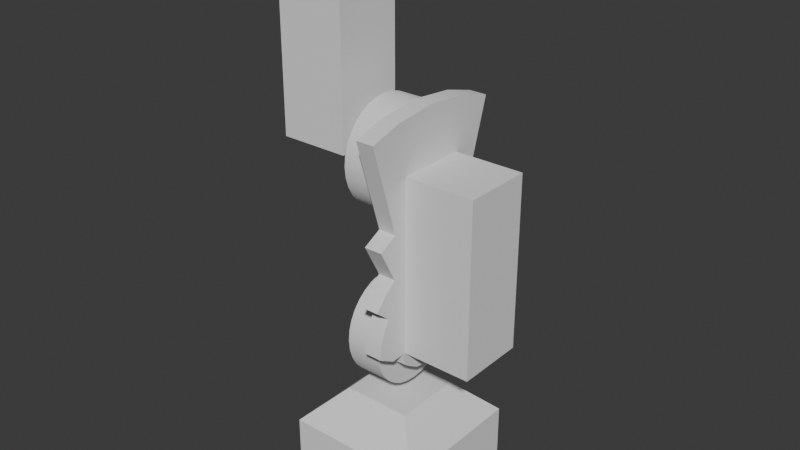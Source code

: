 # Source: robot_sketch.blend  (saved by Blender 4.0.36; exported with 4.5.12 LTS)
import bpy
from mathutils import Matrix  # noqa: F401  (used for matrix-valued properties, if any)

bpy.ops.wm.read_factory_settings(use_empty=True)
scene = bpy.context.scene
scene.name = 'Scene'

# ---- collections
col_collection = bpy.data.collections.new('Collection'); scene.collection.children.link(col_collection)

# ---- node groups
ng_auto_smooth = bpy.data.node_groups.new('Auto Smooth', 'GeometryNodeTree')
_s = ng_auto_smooth.interface.new_socket(name='Geometry', in_out='OUTPUT', socket_type='NodeSocketGeometry')
_s = ng_auto_smooth.interface.new_socket(name='Geometry', in_out='INPUT', socket_type='NodeSocketGeometry')
_s = ng_auto_smooth.interface.new_socket(name='Angle', in_out='INPUT', socket_type='NodeSocketFloat')
_s.subtype = 'ANGLE'
_s.min_value = 0.0
_s.max_value = 3.142
ng_auto_smooth.is_modifier = True
_N = ng_auto_smooth.nodes; _L = ng_auto_smooth.links
n0 = _N.new('NodeGroupOutput'); n0.name = 'Group Output'; n0.location = (480, -100)
n1 = _N.new('NodeGroupInput'); n1.name = 'Group Input'; n1.location = (-420, -300)
n2 = _N.new('NodeGroupInput'); n2.name = 'Group Input.001'; n2.location = (-60, -100)
n3 = _N.new('GeometryNodeSetShadeSmooth'); n3.name = 'Set Shade Smooth'; n3.location = (120, -100)
n3.domain = 'EDGE'
n4 = _N.new('GeometryNodeSetShadeSmooth'); n4.name = 'Set Shade Smooth.001'; n4.location = (300, -100)
n5 = _N.new('GeometryNodeInputMeshEdgeAngle'); n5.name = 'Edge Angle'; n5.location = (-420, -220)
n6 = _N.new('GeometryNodeInputEdgeSmooth'); n6.name = 'Is Edge Smooth'; n6.location = (-60, -160)
n7 = _N.new('GeometryNodeInputShadeSmooth'); n7.name = 'Is Face Smooth'; n7.location = (-240, -340)
n8 = _N.new('FunctionNodeBooleanMath'); n8.name = 'Boolean Math'; n8.location = (-60, -220)
n9 = _N.new('FunctionNodeCompare'); n9.name = 'Compare'; n9.location = (-240, -180)
n9.operation = 'LESS_EQUAL'
_L.new(n5.outputs[0], n9.inputs[0])
_L.new(n4.outputs[0], n0.inputs[0])
_L.new(n1.outputs[1], n9.inputs[1])
_L.new(n9.outputs[0], n8.inputs[0])
_L.new(n7.outputs[0], n8.inputs[1])
_L.new(n2.outputs[0], n3.inputs[0])
_L.new(n6.outputs[0], n3.inputs[1])
_L.new(n3.outputs[0], n4.inputs[0])
_L.new(n8.outputs[0], n3.inputs[2])
n0.is_active_output = True

# ---- world
world_world = bpy.data.worlds.new('World'); scene.world = world_world
world_world.use_nodes = True; world_world.node_tree.nodes.clear()
_N = world_world.node_tree.nodes; _L = world_world.node_tree.links
n0 = _N.new('ShaderNodeOutputWorld'); n0.name = 'World Output'; n0.location = (300, 300)
n1 = _N.new('ShaderNodeBackground'); n1.name = 'Background'; n1.location = (10, 300)
n1.inputs[0].default_value = (0.05088, 0.05088, 0.05088, 1.0)
_L.new(n1.outputs[0], n0.inputs[0])
n0.is_active_output = True
world_world.color = (0.05088, 0.05088, 0.05088)
world_world.use_sun_shadow = False
world_world.sun_shadow_jitter_overblur = 0.0

# ---- meshes
me_cube_001 = bpy.data.meshes.new('Cube.001')
me_cube_001.from_pydata([(-2.0, -2.0, 0.0), (-2.0, -2.0, 2.0), (-2.0, 2.0, 0.0), (-2.0, 2.0, 2.0), (2.0, -2.0, 0.0), (2.0, -2.0, 2.0), (2.0, 2.0, 0.0), (2.0, 2.0, 2.0), (-1.0, -1.0, 3.0), (-1.0, 1.0, 3.0), (1.0, 1.0, 3.0), (1.0, -1.0, 3.0)], [], [(0, 1, 3, 2), (2, 3, 7, 6), (6, 7, 5, 4), (4, 5, 1, 0), (2, 6, 4, 0), (5, 7, 10, 11), (10, 9, 8, 11), (3, 1, 8, 9), (1, 5, 11, 8), (7, 3, 9, 10)])
me_cube_001.polygons.foreach_set('use_smooth', [True] * 10)
_uv = me_cube_001.uv_layers.new(name='UVMap')
_uv.uv.foreach_set('vector', [0.375, 0.0, 0.625, 0.0, 0.625, 0.25, 0.375, 0.25, 0.375, 0.25, 0.625, 0.25, 0.625, 0.5, 0.375, 0.5, 0.375, 0.5, 0.625, 0.5, 0.625, 0.75, 0.375, 0.75, 0.375, 0.75, 0.625, 0.75, 0.625, 1.0, 0.375, 1.0, 0.125, 0.5, 0.375, 0.5, 0.375, 0.75, 0.125, 0.75, 0.625, 0.75, 0.625, 0.5, 0.625, 0.5, 0.625, 0.75, 0.625, 0.5, 0.875, 0.5, 0.875, 0.75, 0.625, 0.75, 0.625, 0.25, 0.625, 0.0, 0.625, 0.0, 0.625, 0.25, 0.625, 1.0, 0.625, 0.75, 0.625, 0.75, 0.625, 1.0, 0.625, 0.5, 0.625, 0.25, 0.625, 0.25, 0.625, 0.5])
me_cube_001.update()
me_cylinder = bpy.data.meshes.new('Cylinder')
me_cylinder.from_pydata([(0.1, 0.3, -2.384e-07), (-0.1, 0.3, -2.235e-07), (0.1, 0.2942, 0.05853), (-0.1, 0.2942, 0.05853), (0.1, 0.2772, 0.1148), (-0.1, 0.2772, 0.1148), (0.1, 0.2494, 0.1667), (-0.1, 0.2494, 0.1667), (0.1, 0.2121, 0.2121), (-0.1, 0.2121, 0.2121), (0.1, 0.1667, 0.2494), (-0.1, 0.1667, 0.2494), (0.1, 0.1148, 0.2772), (-0.1, 0.1148, 0.2772), (0.1, 0.05853, 0.2942), (-0.1, 0.05853, 0.2942), (0.1, 0.0, 0.3), (-0.1, 0.0, 0.3), (0.1, -0.05853, 0.2942), (-0.1, -0.05853, 0.2942), (0.1, -0.1148, 0.2772), (-0.1, -0.1148, 0.2772), (0.1, -0.1667, 0.2494), (-0.1, -0.1667, 0.2494), (0.1, -0.2121, 0.2121), (-0.1, -0.2121, 0.2121), (0.1, -0.2494, 0.1667), (-0.1, -0.2494, 0.1667), (0.1, -0.2772, 0.1148), (-0.1, -0.2772, 0.1148), (0.1, -0.2942, 0.05853), (-0.1, -0.2942, 0.05853), (0.1, -0.3, -2.384e-07), (-0.1, -0.3, -2.235e-07), (0.1, -0.2942, -0.05853), (-0.1, -0.2942, -0.05853), (0.1, -0.2772, -0.1148), (-0.1, -0.2772, -0.1148), (0.1, -0.2494, -0.1667), (-0.1, -0.2494, -0.1667), (0.1, -0.2121, -0.2121), (-0.1, -0.2121, -0.2121), (0.1, -0.1667, -0.2494), (-0.1, -0.1667, -0.2494), (0.1, -0.1148, -0.2772), (-0.1, -0.1148, -0.2772), (0.1, -0.05853, -0.2942), (-0.1, -0.05853, -0.2942), (0.1, 0.0, -0.3), (-0.1, 0.0, -0.3), (0.1, 0.05853, -0.2942), (-0.1, 0.05853, -0.2942), (0.1, 0.1148, -0.2772), (-0.1, 0.1148, -0.2772), (0.1, 0.1667, -0.2494), (-0.1, 0.1667, -0.2494), (0.1, 0.2121, -0.2121), (-0.1, 0.2121, -0.2121), (0.1, 0.2494, -0.1667), (-0.1, 0.2494, -0.1667), (0.1, 0.2772, -0.1148), (-0.1, 0.2772, -0.1148), (0.1, 0.2942, -0.05853), (-0.1, 0.2942, -0.05853), (0.1, 0.2136, -2.113e-07), (0.1, 0.2093, -0.06503), (0.1, 0.1967, -0.1276), (0.1, 0.1761, -0.1852), (0.1, 0.1485, -0.2357), (0.1, 0.165, -0.09753), (0.1, 0.102, -0.1354), (0.1, 0.09107, -0.1966), (0.1, 0.0764, -0.2502), (0.1, 0.0, -0.1508), (0.1, -3.725e-09, -0.2005), (0.1, -1.863e-09, -0.2551), (0.1, -0.165, -0.09753), (0.1, -0.102, -0.1354), (0.1, -0.09107, -0.1966), (0.1, -0.0764, -0.2502), (0.1, -0.2136, -2.019e-07), (0.1, -0.2093, -0.06503), (0.1, -0.1967, -0.1276), (0.1, -0.1761, -0.1852), (0.1, -0.1485, -0.2357), (0.2026, 0.3, -2.43e-07), (0.2026, 0.2942, 0.05853), (0.2026, 0.2772, 0.1148), (0.2026, 0.2494, 0.1667), (0.2026, 0.2121, 0.2121), (0.2026, 0.1667, 0.2494), (0.2026, 0.1148, 0.2772), (0.2026, 0.05853, 0.2942), (0.2026, -3.398e-10, 0.3), (0.2026, -0.05853, 0.2942), (0.2026, -0.1148, 0.2772), (0.2026, -0.1667, 0.2494), (0.2026, -0.2121, 0.2121), (0.2026, -0.2494, 0.1667), (0.2026, -0.2772, 0.1148), (0.2026, -0.2942, 0.05853), (0.2026, -0.3, -2.43e-07), (0.2026, 0.1485, 0.2357), (0.2026, 0.0764, 0.2502), (0.2026, -2.202e-09, 0.2551), (0.2026, -0.0764, 0.2502), (0.2026, -0.1485, 0.2357), (0.2026, 0.1761, 0.1852), (0.2026, 0.09107, 0.1966), (0.2026, -3.398e-10, 0.2005), (0.2026, -0.09107, 0.1966), (0.2026, -0.1761, 0.1852), (0.2026, 0.1967, 0.1276), (0.2026, 0.102, 0.1354), (0.2026, -7.79e-09, 0.1381), (0.2026, -0.102, 0.1354), (0.2026, -0.1967, 0.1276), (0.2026, 0.2093, 0.06503), (0.2026, 0.1087, 0.06904), (0.2026, -7.79e-09, 0.07039), (0.2026, -0.1087, 0.06904), (0.2026, -0.2093, 0.06503), (0.2026, 0.2136, -2.159e-07), (0.2026, 0.111, -2.018e-07), (0.2026, -7.79e-09, -1.908e-07), (0.2026, -0.111, -1.947e-07), (0.2026, -0.2136, -2.064e-07), (0.2026, 0.2093, -0.06503), (0.2026, 0.165, -0.09753), (0.2026, -7.79e-09, -0.07039), (0.2026, -0.165, -0.09753), (0.2026, -0.2093, -0.06503), (0.2026, 0.102, -0.1354), (0.2026, -3.398e-10, -0.1508), (0.2026, -0.102, -0.1354), (0.1, 0.3983, 0.05675), (0.1, 0.3911, 0.1249), (0.1, 0.3684, 0.1997), (0.1, 0.3315, 0.2686), (0.1, 0.282, 0.329), (0.1, 0.2215, 0.3786), (0.1, 0.1526, 0.4155), (0.1, 0.07779, 0.4382), (0.1, 0.0, 0.4458), (0.1, -0.07779, 0.4382), (0.1, -0.1526, 0.4155), (0.1, -0.2215, 0.3786), (0.1, -0.282, 0.329), (0.1, -0.3315, 0.2686), (0.1, -0.3684, 0.1997), (0.1, -0.3911, 0.1249), (0.1, -0.3983, 0.05675), (0.2026, -0.3684, 0.1997), (0.2026, -0.07779, 0.4382), (0.2026, 0.282, 0.329), (0.2026, -0.3911, 0.1249), (0.2026, -0.3983, 0.05675), (0.2026, -0.1526, 0.4155), (0.2026, -0.2215, 0.3786), (0.2026, 0.2215, 0.3786), (0.2026, 0.1526, 0.4155), (0.2026, -0.282, 0.329), (0.2026, -0.3315, 0.2686), (0.2026, 0.3983, 0.05675), (0.2026, 0.3911, 0.1249), (0.2026, 0.07779, 0.4382), (0.2026, -3.398e-10, 0.4458), (0.2026, 0.3684, 0.1997), (0.2026, 0.3315, 0.2686), (0.1, 0.4167, 0.3385), (0.1, 0.3599, 0.407), (0.1, 0.2828, 0.4703), (0.1, 0.1948, 0.5173), (0.1, 0.09929, 0.5463), (0.1, 0.0, 0.556), (0.1, -0.09929, 0.5463), (0.1, -0.1948, 0.5173), (0.1, -0.2828, 0.4703), (0.1, -0.3599, 0.407), (0.1, -0.4167, 0.3385), (0.2026, -0.09929, 0.5463), (0.2026, 0.3599, 0.407), (0.2026, -0.1948, 0.5173), (0.2026, -0.2828, 0.4703), (0.2026, 0.2828, 0.4703), (0.2026, 0.1948, 0.5173), (0.2026, -0.3599, 0.407), (0.2026, -0.4167, 0.3385), (0.2026, 0.09929, 0.5463), (0.2026, -3.398e-10, 0.556), (0.2026, 0.4167, 0.3385), (0.1, 0.3849, 0.6613), (0.1, 0.2777, 0.7175), (0.1, 0.1416, 0.7587), (0.1, 0.0, 0.7727), (0.1, -0.1416, 0.7587), (0.1, -0.2777, 0.7175), (0.1, -0.3849, 0.6613), (0.2026, -0.1416, 0.7587), (0.2026, -0.2777, 0.7175), (0.2026, -0.3849, 0.6613), (0.2026, 0.3849, 0.6613), (0.2026, 0.2777, 0.7175), (0.2026, 0.1416, 0.7587), (0.2026, -3.398e-10, 0.7727), (0.1, 0.4353, 1.237), (0.1, 0.2475, 1.291), (0.1, 0.0, 1.316), (0.1, -0.2475, 1.291), (0.1, -0.4353, 1.237), (0.2026, -0.2475, 1.291), (0.2026, -0.4353, 1.237), (0.2026, 0.4353, 1.237), (0.2026, 0.2475, 1.291), (0.2026, -3.398e-10, 1.316)], [], [(0, 1, 3, 2), (2, 3, 5, 4), (4, 5, 7, 6), (6, 7, 9, 8), (8, 9, 11, 10), (10, 11, 13, 12), (12, 13, 15, 14), (14, 15, 17, 16), (16, 17, 19, 18), (18, 19, 21, 20), (20, 21, 23, 22), (22, 23, 25, 24), (24, 25, 27, 26), (26, 27, 29, 28), (28, 29, 31, 30), (30, 31, 33, 32), (32, 33, 35, 34), (34, 35, 37, 36), (36, 37, 39, 38), (38, 39, 41, 40), (40, 41, 43, 42), (42, 43, 45, 44), (44, 45, 47, 46), (46, 47, 49, 48), (48, 49, 51, 50), (50, 51, 53, 52), (52, 53, 55, 54), (54, 55, 57, 56), (56, 57, 59, 58), (58, 59, 61, 60), (3, 1, 63, 61, 59, 57, 55, 53, 51, 49, 47, 45, 43, 41, 39, 37, 35, 33, 31, 29, 27, 25, 23, 21, 19, 17, 15, 13, 11, 9, 7, 5), (60, 61, 63, 62), (62, 63, 1, 0), (77, 73, 133, 134), (96, 95, 157, 158), (69, 65, 127, 128), (10, 12, 141, 140), (95, 94, 153, 157), (76, 77, 134, 130), (81, 76, 130, 131), (18, 20, 145, 144), (94, 93, 166, 153), (73, 70, 132, 133), (0, 2, 136, 135), (80, 81, 131, 126), (26, 28, 149, 148), (65, 64, 122, 127), (93, 92, 165, 166), (8, 10, 140, 139), (32, 80, 126, 101), (85, 0, 135, 163), (32, 101, 156, 151), (92, 91, 160, 165), (0, 64, 65, 62), (70, 69, 128, 132), (64, 0, 85, 122), (16, 18, 144, 143), (91, 90, 159, 160), (80, 32, 34, 81), (62, 65, 66, 60), (65, 69, 70, 66), (24, 26, 148, 147), (90, 89, 154, 159), (76, 81, 82, 77), (81, 34, 36, 82), (60, 66, 67, 58), (66, 70, 71, 67), (70, 73, 74, 71), (73, 77, 78, 74), (77, 82, 83, 78), (82, 36, 38, 83), (58, 67, 68, 56), (67, 71, 72, 68), (71, 74, 75, 72), (74, 78, 79, 75), (78, 83, 84, 79), (83, 38, 40, 84), (56, 68, 52, 54), (68, 72, 50, 52), (72, 75, 48, 50), (75, 79, 46, 48), (79, 84, 44, 46), (84, 40, 42, 44), (90, 91, 102, 89), (91, 92, 103, 102), (92, 93, 104, 103), (93, 94, 105, 104), (94, 95, 106, 105), (95, 96, 97, 106), (89, 102, 107, 88), (102, 103, 108, 107), (103, 104, 109, 108), (104, 105, 110, 109), (105, 106, 111, 110), (106, 97, 98, 111), (88, 107, 112, 87), (107, 108, 113, 112), (108, 109, 114, 113), (109, 110, 115, 114), (110, 111, 116, 115), (111, 98, 99, 116), (87, 112, 117, 86), (112, 113, 118, 117), (113, 114, 119, 118), (114, 115, 120, 119), (115, 116, 121, 120), (116, 99, 100, 121), (86, 117, 122, 85), (117, 118, 123, 122), (118, 119, 124, 123), (119, 120, 125, 124), (120, 121, 126, 125), (121, 100, 101, 126), (122, 123, 128, 127), (123, 124, 129, 128), (124, 125, 130, 129), (125, 126, 131, 130), (128, 129, 133, 132), (129, 130, 134, 133), (149, 150, 155, 152), (153, 166, 189, 180), (148, 162, 187, 179), (146, 147, 178, 177), (138, 139, 170, 169), (136, 137, 167, 164), (148, 149, 152, 162), (166, 165, 188, 189), (145, 146, 177, 176), (150, 151, 156, 155), (168, 138, 169, 190), (165, 160, 185, 188), (144, 145, 176, 175), (135, 136, 164, 163), (160, 159, 184, 185), (137, 138, 168, 167), (28, 30, 150, 149), (97, 96, 158, 161), (2, 4, 137, 136), (20, 22, 146, 145), (98, 97, 161, 162), (12, 14, 142, 141), (99, 98, 162, 152), (30, 32, 151, 150), (86, 85, 163, 164), (100, 99, 152, 155), (4, 6, 138, 137), (87, 86, 164, 167), (22, 24, 147, 146), (101, 100, 155, 156), (88, 87, 167, 168), (14, 16, 143, 142), (89, 88, 168, 154), (6, 8, 139, 138), (172, 173, 193, 192), (170, 171, 184, 181), (177, 178, 186, 183), (189, 188, 203, 204), (171, 172, 192, 191), (169, 170, 181, 190), (188, 185, 202, 203), (185, 184, 201, 202), (178, 179, 187, 186), (176, 177, 197, 196), (139, 140, 171, 170), (147, 148, 179, 178), (157, 153, 180, 182), (140, 141, 172, 171), (158, 157, 182, 183), (141, 142, 173, 172), (154, 168, 190, 181), (161, 158, 183, 186), (142, 143, 174, 173), (159, 154, 181, 184), (162, 161, 186, 187), (143, 144, 175, 174), (193, 194, 207, 206), (204, 203, 213, 214), (192, 193, 206, 205), (196, 197, 200, 199), (191, 192, 202, 201), (195, 196, 209, 208), (180, 189, 204, 198), (173, 174, 194, 193), (182, 180, 198, 199), (174, 175, 195, 194), (177, 183, 200, 197), (183, 182, 199, 200), (175, 176, 196, 195), (184, 171, 191, 201), (208, 209, 211, 210), (205, 206, 213, 212), (207, 208, 210, 214), (206, 207, 214, 213), (198, 204, 214, 210), (194, 195, 208, 207), (202, 192, 205, 212), (199, 198, 210, 211), (196, 199, 211, 209), (203, 202, 212, 213)])
me_cylinder.polygons.foreach_set('use_smooth', [True] * 199)
_uv = me_cylinder.uv_layers.new(name='UVMap')
_uv.uv.foreach_set('vector', [1.0, 0.5, 1.0, 1.0, 0.9688, 1.0, 0.9688, 0.5, 0.9688, 0.5, 0.9688, 1.0, 0.9375, 1.0, 0.9375, 0.5, 0.9375, 0.5, 0.9375, 1.0, 0.9062, 1.0, 0.9062, 0.5, 0.9062, 0.5, 0.9062, 1.0, 0.875, 1.0, 0.875, 0.5, 0.875, 0.5, 0.875, 1.0, 0.8438, 1.0, 0.8438, 0.5, 0.8438, 0.5, 0.8438, 1.0, 0.8125, 1.0, 0.8125, 0.5, 0.8125, 0.5, 0.8125, 1.0, 0.7812, 1.0, 0.7812, 0.5, 0.7812, 0.5, 0.7812, 1.0, 0.75, 1.0, 0.75, 0.5, 0.75, 0.5, 0.75, 1.0, 0.7188, 1.0, 0.7188, 0.5, 0.7188, 0.5, 0.7188, 1.0, 0.6875, 1.0, 0.6875, 0.5, 0.6875, 0.5, 0.6875, 1.0, 0.6562, 1.0, 0.6562, 0.5, 0.6562, 0.5, 0.6562, 1.0, 0.625, 1.0, 0.625, 0.5, 0.625, 0.5, 0.625, 1.0, 0.5938, 1.0, 0.5938, 0.5, 0.5938, 0.5, 0.5938, 1.0, 0.5625, 1.0, 0.5625, 0.5, 0.5625, 0.5, 0.5625, 1.0, 0.5312, 1.0, 0.5312, 0.5, 0.5312, 0.5, 0.5312, 1.0, 0.5, 1.0, 0.5, 0.5, 0.5, 0.5, 0.5, 1.0, 0.4688, 1.0, 0.4688, 0.5, 0.4688, 0.5, 0.4688, 1.0, 0.4375, 1.0, 0.4375, 0.5, 0.4375, 0.5, 0.4375, 1.0, 0.4062, 1.0, 0.4062, 0.5, 0.4062, 0.5, 0.4062, 1.0, 0.375, 1.0, 0.375, 0.5, 0.375, 0.5, 0.375, 1.0, 0.3438, 1.0, 0.3438, 0.5, 0.3438, 0.5, 0.3438, 1.0, 0.3125, 1.0, 0.3125, 0.5, 0.3125, 0.5, 0.3125, 1.0, 0.2812, 1.0, 0.2812, 0.5, 0.2812, 0.5, 0.2812, 1.0, 0.25, 1.0, 0.25, 0.5, 0.25, 0.5, 0.25, 1.0, 0.2188, 1.0, 0.2188, 0.5, 0.2188, 0.5, 0.2188, 1.0, 0.1875, 1.0, 0.1875, 0.5, 0.1875, 0.5, 0.1875, 1.0, 0.1562, 1.0, 0.1562, 0.5, 0.1562, 0.5, 0.1562, 1.0, 0.125, 1.0, 0.125, 0.5, 0.125, 0.5, 0.125, 1.0, 0.09375, 1.0, 0.09375, 0.5, 0.09375, 0.5, 0.09375, 1.0, 0.0625, 1.0, 0.0625, 0.5, 0.2968, 0.4854, 0.25, 0.49, 0.2032, 0.4854, 0.1582, 0.4717, 0.1167, 0.4496, 0.08029, 0.4197, 0.05045, 0.3833, 0.02827, 0.3418, 0.01461, 0.2968, 0.01, 0.25, 0.01461, 0.2032, 0.02827, 0.1582, 0.05045, 0.1167, 0.08029, 0.08029, 0.1167, 0.05045, 0.1582, 0.02827, 0.2032, 0.01461, 0.25, 0.01, 0.2968, 0.01461, 0.3418, 0.02827, 0.3833, 0.05045, 0.4197, 0.08029, 0.4496, 0.1167, 0.4717, 0.1582, 0.4854, 0.2032, 0.49, 0.25, 0.4854, 0.2968, 0.4717, 0.3418, 0.4496, 0.3833, 0.4197, 0.4197, 0.3833, 0.4496, 0.3418, 0.4717, 0.0625, 0.5, 0.0625, 1.0, 0.03125, 1.0, 0.03125, 0.5, 0.03125, 0.5, 0.03125, 1.0, 0.0, 1.0, 0.0, 0.5, 0.3639, 0.5, 0.3315, 0.5, 0.3315, 0.5, 0.3639, 0.5, 0.6562, 0.5, 0.6875, 0.5, 0.6875, 0.5, 0.6562, 0.5, 0.3053, 0.5, 0.2264, 0.5, 0.2264, 0.5, 0.3053, 0.5, 0.8438, 0.5, 0.8125, 0.5, 0.8125, 0.5, 0.8438, 0.5, 0.6875, 0.5, 0.7188, 0.5, 0.7188, 0.5, 0.6875, 0.5, 0.387, 0.5, 0.3639, 0.5, 0.3639, 0.5, 0.387, 0.5, 0.4203, 0.5, 0.387, 0.5, 0.387, 0.5, 0.4203, 0.5, 0.7188, 0.5, 0.6875, 0.5, 0.6875, 0.5, 0.7188, 0.5, 0.7188, 0.5, 0.75, 0.5, 0.75, 0.5, 0.7188, 0.5, 0.3315, 0.5, 0.2903, 0.5, 0.2903, 0.5, 0.3315, 0.5, 1.0, 0.5, 0.9688, 0.5, 0.9688, 0.5, 1.0, 0.5, 0.4464, 0.5, 0.4203, 0.5, 0.4203, 0.5, 0.4464, 0.5, 0.5938, 0.5, 0.5625, 0.5, 0.5625, 0.5, 0.5938, 0.5, 0.2264, 0.5, 0.2321, 0.5, 0.2321, 0.5, 0.2264, 0.5, 0.75, 0.5, 0.7812, 0.5, 0.7812, 0.5, 0.75, 0.5, 0.875, 0.5, 0.8438, 0.5, 0.8438, 0.5, 0.875, 0.5, 0.5, 0.5, 0.4464, 0.5, 0.4464, 0.5, 0.5, 0.5, 0.0, 0.5, 0.0, 0.5, 0.0, 0.5, 0.0, 0.5, 0.5, 0.5, 0.5, 0.5, 0.5, 0.5, 0.5, 0.5, 0.7812, 0.5, 0.8125, 0.5, 0.8125, 0.5, 0.7812, 0.5, 0.0, 0.5, 0.2321, 0.5, 0.2264, 0.5, 0.03125, 0.5, 0.2903, 0.5, 0.3053, 0.5, 0.3053, 0.5, 0.2903, 0.5, 0.2321, 0.5, 0.0, 0.5, 0.0, 0.5, 0.2321, 0.5, 0.75, 0.5, 0.7188, 0.5, 0.7188, 0.5, 0.75, 0.5, 0.8125, 0.5, 0.8438, 0.5, 0.8438, 0.5, 0.8125, 0.5, 0.4464, 0.5, 0.5, 0.5, 0.4688, 0.5, 0.4203, 0.5, 0.03125, 0.5, 0.2264, 0.5, 0.2245, 0.5, 0.0625, 0.5, 0.2264, 0.5, 0.3053, 0.5, 0.2903, 0.5, 0.2245, 0.5, 0.625, 0.5, 0.5938, 0.5, 0.5938, 0.5, 0.625, 0.5, 0.8438, 0.5, 0.875, 0.5, 0.875, 0.5, 0.8438, 0.5, 0.387, 0.5, 0.4203, 0.5, 0.3949, 0.5, 0.3639, 0.5, 0.4203, 0.5, 0.4688, 0.5, 0.4375, 0.5, 0.3949, 0.5, 0.0625, 0.5, 0.2245, 0.5, 0.2233, 0.5, 0.09375, 0.5, 0.2245, 0.5, 0.2903, 0.5, 0.2754, 0.5, 0.2233, 0.5, 0.2903, 0.5, 0.3315, 0.5, 0.311, 0.5, 0.2754, 0.5, 0.3315, 0.5, 0.3639, 0.5, 0.3408, 0.5, 0.311, 0.5, 0.3639, 0.5, 0.3949, 0.5, 0.3697, 0.5, 0.3408, 0.5, 0.3949, 0.5, 0.4375, 0.5, 0.4062, 0.5, 0.3697, 0.5, 0.09375, 0.5, 0.2233, 0.5, 0.2172, 0.5, 0.125, 0.5, 0.2233, 0.5, 0.2754, 0.5, 0.2558, 0.5, 0.2172, 0.5, 0.2754, 0.5, 0.311, 0.5, 0.2868, 0.5, 0.2558, 0.5, 0.311, 0.5, 0.3408, 0.5, 0.3154, 0.5, 0.2868, 0.5, 0.3408, 0.5, 0.3697, 0.5, 0.3434, 0.5, 0.3154, 0.5, 0.3697, 0.5, 0.4062, 0.5, 0.375, 0.5, 0.3434, 0.5, 0.125, 0.5, 0.2172, 0.5, 0.1875, 0.5, 0.1562, 0.5, 0.2172, 0.5, 0.2558, 0.5, 0.2188, 0.5, 0.1875, 0.5, 0.2558, 0.5, 0.2868, 0.5, 0.25, 0.5, 0.2188, 0.5, 0.2868, 0.5, 0.3154, 0.5, 0.2812, 0.5, 0.25, 0.5, 0.3154, 0.5, 0.3434, 0.5, 0.3125, 0.5, 0.2812, 0.5, 0.3434, 0.5, 0.375, 0.5, 0.3438, 0.5, 0.3125, 0.5, 0.8438, 0.5, 0.8125, 0.5, 0.7828, 0.5, 0.875, 0.5, 0.8125, 0.5, 0.7812, 0.5, 0.7442, 0.5, 0.7828, 0.5, 0.7812, 0.5, 0.75, 0.5, 0.7132, 0.5, 0.7442, 0.5, 0.75, 0.5, 0.7188, 0.5, 0.6846, 0.5, 0.7132, 0.5, 0.7188, 0.5, 0.6875, 0.5, 0.6566, 0.5, 0.6846, 0.5, 0.6875, 0.5, 0.6562, 0.5, 0.625, 0.5, 0.6566, 0.5, 0.875, 0.5, 0.7828, 0.5, 0.7767, 0.5, 0.9062, 0.5, 0.7828, 0.5, 0.7442, 0.5, 0.7246, 0.5, 0.7767, 0.5, 0.7442, 0.5, 0.7132, 0.5, 0.689, 0.5, 0.7246, 0.5, 0.7132, 0.5, 0.6846, 0.5, 0.6592, 0.5, 0.689, 0.5, 0.6846, 0.5, 0.6566, 0.5, 0.6303, 0.5, 0.6592, 0.5, 0.6566, 0.5, 0.625, 0.5, 0.5938, 0.5, 0.6303, 0.5, 0.9062, 0.5, 0.7767, 0.5, 0.7755, 0.5, 0.9375, 0.5, 0.7767, 0.5, 0.7246, 0.5, 0.7097, 0.5, 0.7755, 0.5, 0.7246, 0.5, 0.689, 0.5, 0.6685, 0.5, 0.7097, 0.5, 0.689, 0.5, 0.6592, 0.5, 0.6361, 0.5, 0.6685, 0.5, 0.6592, 0.5, 0.6303, 0.5, 0.6051, 0.5, 0.6361, 0.5, 0.6303, 0.5, 0.5938, 0.5, 0.5625, 0.5, 0.6051, 0.5, 0.9375, 0.5, 0.7755, 0.5, 0.7736, 0.5, 0.9688, 0.5, 0.7755, 0.5, 0.7097, 0.5, 0.6947, 0.5, 0.7736, 0.5, 0.7097, 0.5, 0.6685, 0.5, 0.648, 0.5, 0.6947, 0.5, 0.6685, 0.5, 0.6361, 0.5, 0.613, 0.5, 0.648, 0.5, 0.6361, 0.5, 0.6051, 0.5, 0.5797, 0.5, 0.613, 0.5, 0.6051, 0.5, 0.5625, 0.5, 0.5312, 0.5, 0.5797, 0.5, 0.9688, 0.5, 0.7736, 0.5, 0.7679, 0.5, 1.0, 0.5, 0.7736, 0.5, 0.6947, 0.5, 0.6765, 0.5, 0.7679, 0.5, 0.6947, 0.5, 0.648, 0.5, 0.625, 0.5, 0.6765, 0.5, 0.648, 0.5, 0.613, 0.5, 0.5882, 0.5, 0.625, 0.5, 0.613, 0.5, 0.5797, 0.5, 0.5536, 0.5, 0.5882, 0.5, 0.5797, 0.5, 0.5312, 0.5, 0.5, 0.5, 0.5536, 0.5, 0.2321, 0.5, 0.3235, 0.5, 0.3053, 0.5, 0.2264, 0.5, 0.3235, 0.5, 0.375, 0.5, 0.352, 0.5, 0.3053, 0.5, 0.375, 0.5, 0.4118, 0.5, 0.387, 0.5, 0.352, 0.5, 0.4118, 0.5, 0.4464, 0.5, 0.4203, 0.5, 0.387, 0.5, 0.3053, 0.5, 0.352, 0.5, 0.3315, 0.5, 0.2903, 0.5, 0.352, 0.5, 0.387, 0.5, 0.3639, 0.5, 0.3315, 0.5, 0.5625, 0.5, 0.5312, 0.5, 0.5312, 0.5, 0.5625, 0.5, 0.7188, 0.5, 0.75, 0.5, 0.75, 0.5, 0.7188, 0.5, 0.5938, 0.5, 0.5938, 0.5, 0.5938, 0.5, 0.5938, 0.5, 0.6562, 0.5, 0.625, 0.5, 0.625, 0.5, 0.6562, 0.5, 0.9062, 0.5, 0.875, 0.5, 0.875, 0.5, 0.9062, 0.5, 0.9688, 0.5, 0.9375, 0.5, 0.9375, 0.5, 0.9688, 0.5, 0.5938, 0.5, 0.5625, 0.5, 0.5625, 0.5, 0.5938, 0.5, 0.75, 0.5, 0.7812, 0.5, 0.7812, 0.5, 0.75, 0.5, 0.6875, 0.5, 0.6562, 0.5, 0.6562, 0.5, 0.6875, 0.5, 0.5312, 0.5, 0.5, 0.5, 0.5, 0.5, 0.5312, 0.5, 0.9062, 0.5, 0.9062, 0.5, 0.9062, 0.5, 0.9062, 0.5, 0.7812, 0.5, 0.8125, 0.5, 0.8125, 0.5, 0.7812, 0.5, 0.7188, 0.5, 0.6875, 0.5, 0.6875, 0.5, 0.7188, 0.5, 1.0, 0.5, 0.9688, 0.5, 0.9688, 0.5, 1.0, 0.5, 0.8125, 0.5, 0.8438, 0.5, 0.8438, 0.5, 0.8125, 0.5, 0.9375, 0.5, 0.9062, 0.5, 0.9062, 0.5, 0.9375, 0.5, 0.5625, 0.5, 0.5312, 0.5, 0.5312, 0.5, 0.5625, 0.5, 0.625, 0.5, 0.6562, 0.5, 0.6562, 0.5, 0.625, 0.5, 0.9688, 0.5, 0.9375, 0.5, 0.9375, 0.5, 0.9688, 0.5, 0.6875, 0.5, 0.6562, 0.5, 0.6562, 0.5, 0.6875, 0.5, 0.5938, 0.5, 0.625, 0.5, 0.625, 0.5, 0.5938, 0.5, 0.8125, 0.5, 0.7812, 0.5, 0.7812, 0.5, 0.8125, 0.5, 0.5625, 0.5, 0.5938, 0.5, 0.5938, 0.5, 0.5625, 0.5, 0.5312, 0.5, 0.5, 0.5, 0.5, 0.5, 0.5312, 0.5, 0.9688, 0.5, 1.0, 0.5, 1.0, 0.5, 0.9688, 0.5, 0.5312, 0.5, 0.5625, 0.5, 0.5625, 0.5, 0.5312, 0.5, 0.9375, 0.5, 0.9062, 0.5, 0.9062, 0.5, 0.9375, 0.5, 0.9375, 0.5, 0.9688, 0.5, 0.9688, 0.5, 0.9375, 0.5, 0.6562, 0.5, 0.625, 0.5, 0.625, 0.5, 0.6562, 0.5, 0.5, 0.5, 0.5312, 0.5, 0.5312, 0.5, 0.5, 0.5, 0.9062, 0.5, 0.9375, 0.5, 0.9375, 0.5, 0.9062, 0.5, 0.7812, 0.5, 0.75, 0.5, 0.75, 0.5, 0.7812, 0.5, 0.875, 0.5, 0.9062, 0.5, 0.9062, 0.5, 0.875, 0.5, 0.9062, 0.5, 0.875, 0.5, 0.875, 0.5, 0.9062, 0.5, 0.8125, 0.5, 0.7812, 0.5, 0.7812, 0.5, 0.8125, 0.5, 0.875, 0.5, 0.8438, 0.5, 0.8438, 0.5, 0.875, 0.5, 0.6562, 0.5, 0.625, 0.5, 0.625, 0.5, 0.6562, 0.5, 0.75, 0.5, 0.7812, 0.5, 0.7812, 0.5, 0.75, 0.5, 0.8438, 0.5, 0.8125, 0.5, 0.8125, 0.5, 0.8438, 0.5, 0.9062, 0.5, 0.875, 0.5, 0.875, 0.5, 0.9062, 0.5, 0.7812, 0.5, 0.8125, 0.5, 0.8125, 0.5, 0.7812, 0.5, 0.8125, 0.5, 0.8438, 0.5, 0.8438, 0.5, 0.8125, 0.5, 0.625, 0.5, 0.5938, 0.5, 0.5938, 0.5, 0.625, 0.5, 0.6875, 0.5, 0.6562, 0.5, 0.6562, 0.5, 0.6875, 0.5, 0.875, 0.5, 0.8438, 0.5, 0.8438, 0.5, 0.875, 0.5, 0.625, 0.5, 0.5938, 0.5, 0.5938, 0.5, 0.625, 0.5, 0.6875, 0.5, 0.7188, 0.5, 0.7188, 0.5, 0.6875, 0.5, 0.8438, 0.5, 0.8125, 0.5, 0.8125, 0.5, 0.8438, 0.5, 0.6562, 0.5, 0.6875, 0.5, 0.6875, 0.5, 0.6562, 0.5, 0.8125, 0.5, 0.7812, 0.5, 0.7812, 0.5, 0.8125, 0.5, 0.875, 0.5, 0.9062, 0.5, 0.9062, 0.5, 0.875, 0.5, 0.625, 0.5, 0.6562, 0.5, 0.6562, 0.5, 0.625, 0.5, 0.7812, 0.5, 0.75, 0.5, 0.75, 0.5, 0.7812, 0.5, 0.8438, 0.5, 0.875, 0.5, 0.875, 0.5, 0.8438, 0.5, 0.5938, 0.5, 0.625, 0.5, 0.625, 0.5, 0.5938, 0.5, 0.75, 0.5, 0.7188, 0.5, 0.7188, 0.5, 0.75, 0.5, 0.7812, 0.5, 0.75, 0.5, 0.75, 0.5, 0.7812, 0.5, 0.75, 0.5, 0.7812, 0.5, 0.7812, 0.5, 0.75, 0.5, 0.8125, 0.5, 0.7812, 0.5, 0.7812, 0.5, 0.8125, 0.5, 0.6875, 0.5, 0.6562, 0.5, 0.6562, 0.5, 0.6875, 0.5, 0.8438, 0.5, 0.8125, 0.5, 0.8125, 0.5, 0.8438, 0.5, 0.7188, 0.5, 0.6875, 0.5, 0.6875, 0.5, 0.7188, 0.5, 0.7188, 0.5, 0.75, 0.5, 0.75, 0.5, 0.7188, 0.5, 0.7812, 0.5, 0.75, 0.5, 0.75, 0.5, 0.7812, 0.5, 0.6875, 0.5, 0.7188, 0.5, 0.7188, 0.5, 0.6875, 0.5, 0.75, 0.5, 0.7188, 0.5, 0.7188, 0.5, 0.75, 0.5, 0.6562, 0.5, 0.6562, 0.5, 0.6562, 0.5, 0.6562, 0.5, 0.6562, 0.5, 0.6875, 0.5, 0.6875, 0.5, 0.6562, 0.5, 0.7188, 0.5, 0.6875, 0.5, 0.6875, 0.5, 0.7188, 0.5, 0.8438, 0.5, 0.8438, 0.5, 0.8438, 0.5, 0.8438, 0.5, 0.7188, 0.5, 0.6875, 0.5, 0.6875, 0.5, 0.7188, 0.5, 0.8125, 0.5, 0.7812, 0.5, 0.7812, 0.5, 0.8125, 0.5, 0.75, 0.5, 0.7188, 0.5, 0.7188, 0.5, 0.75, 0.5, 0.7812, 0.5, 0.75, 0.5, 0.75, 0.5, 0.7812, 0.5, 0.7188, 0.5, 0.75, 0.5, 0.75, 0.5, 0.7188, 0.5, 0.75, 0.5, 0.7188, 0.5, 0.7188, 0.5, 0.75, 0.5, 0.8125, 0.5, 0.8125, 0.5, 0.8125, 0.5, 0.8125, 0.5, 0.6875, 0.5, 0.7188, 0.5, 0.7188, 0.5, 0.6875, 0.5, 0.6875, 0.5, 0.6875, 0.5, 0.6875, 0.5, 0.6875, 0.5, 0.7812, 0.5, 0.8125, 0.5, 0.8125, 0.5, 0.7812, 0.5])
me_cylinder.update()
me_cube_002 = bpy.data.meshes.new('Cube.002')
me_cube_002.from_pydata([(0.2, -0.2, 0.0), (0.2, 0.2, 0.0), (0.6, -0.2, 0.0), (0.6, 0.2, 0.0), (0.2, -0.2, 1.0), (0.2, 0.2, 1.0), (0.6, 0.2, 1.0), (0.6, -0.2, 1.0)], [], [(1, 3, 2, 0), (3, 1, 5, 6), (2, 3, 6, 7), (1, 0, 4, 5), (0, 2, 7, 4), (6, 5, 4, 7)])
me_cube_002.polygons.foreach_set('use_smooth', [True] * 6)
_uv = me_cube_002.uv_layers.new(name='UVMap')
_uv.uv.foreach_set('vector', [0.125, 0.5, 0.375, 0.5, 0.375, 0.75, 0.125, 0.75, 0.625, 0.5, 0.625, 0.25, 0.625, 0.25, 0.625, 0.5, 0.625, 0.75, 0.625, 0.5, 0.625, 0.5, 0.625, 0.75, 0.625, 0.25, 0.625, 0.0, 0.625, 0.0, 0.625, 0.25, 0.625, 1.0, 0.625, 0.75, 0.625, 0.75, 0.625, 1.0, 0.625, 0.5, 0.875, 0.5, 0.875, 0.75, 0.625, 0.75])
me_cube_002.update()
me_cylinder_001 = bpy.data.meshes.new('Cylinder.001')
me_cylinder_001.from_pydata([(0.1, 0.3, -2.384e-07), (-0.1, 0.3, -2.235e-07), (0.1, 0.2942, 0.05853), (-0.1, 0.2942, 0.05853), (0.1, 0.2772, 0.1148), (-0.1, 0.2772, 0.1148), (0.1, 0.2494, 0.1667), (-0.1, 0.2494, 0.1667), (0.1, 0.2121, 0.2121), (-0.1, 0.2121, 0.2121), (0.1, 0.1667, 0.2494), (-0.1, 0.1667, 0.2494), (0.1, 0.1148, 0.2772), (-0.1, 0.1148, 0.2772), (0.1, 0.05853, 0.2942), (-0.1, 0.05853, 0.2942), (0.1, 0.0, 0.3), (-0.1, 0.0, 0.3), (0.1, -0.05853, 0.2942), (-0.1, -0.05853, 0.2942), (0.1, -0.1148, 0.2772), (-0.1, -0.1148, 0.2772), (0.1, -0.1667, 0.2494), (-0.1, -0.1667, 0.2494), (0.1, -0.2121, 0.2121), (-0.1, -0.2121, 0.2121), (0.1, -0.2494, 0.1667), (-0.1, -0.2494, 0.1667), (0.1, -0.2772, 0.1148), (-0.1, -0.2772, 0.1148), (0.1, -0.2942, 0.05853), (-0.1, -0.2942, 0.05853), (0.1, -0.3, -2.384e-07), (-0.1, -0.3, -2.235e-07), (0.1, -0.2942, -0.05853), (-0.1, -0.2942, -0.05853), (0.1, -0.2772, -0.1148), (-0.1, -0.2772, -0.1148), (0.1, -0.2494, -0.1667), (-0.1, -0.2494, -0.1667), (0.1, -0.2121, -0.2121), (-0.1, -0.2121, -0.2121), (0.1, -0.1667, -0.2494), (-0.1, -0.1667, -0.2494), (0.1, -0.1148, -0.2772), (-0.1, -0.1148, -0.2772), (0.1, -0.05853, -0.2942), (-0.1, -0.05853, -0.2942), (0.1, 0.0, -0.3), (-0.1, 0.0, -0.3), (0.1, 0.05853, -0.2942), (-0.1, 0.05853, -0.2942), (0.1, 0.1148, -0.2772), (-0.1, 0.1148, -0.2772), (0.1, 0.1667, -0.2494), (-0.1, 0.1667, -0.2494), (0.1, 0.2121, -0.2121), (-0.1, 0.2121, -0.2121), (0.1, 0.2494, -0.1667), (-0.1, 0.2494, -0.1667), (0.1, 0.2772, -0.1148), (-0.1, 0.2772, -0.1148), (0.1, 0.2942, -0.05853), (-0.1, 0.2942, -0.05853)], [], [(0, 1, 3, 2), (2, 3, 5, 4), (4, 5, 7, 6), (6, 7, 9, 8), (8, 9, 11, 10), (10, 11, 13, 12), (12, 13, 15, 14), (14, 15, 17, 16), (16, 17, 19, 18), (18, 19, 21, 20), (20, 21, 23, 22), (22, 23, 25, 24), (24, 25, 27, 26), (26, 27, 29, 28), (28, 29, 31, 30), (30, 31, 33, 32), (32, 33, 35, 34), (34, 35, 37, 36), (36, 37, 39, 38), (38, 39, 41, 40), (40, 41, 43, 42), (42, 43, 45, 44), (44, 45, 47, 46), (46, 47, 49, 48), (48, 49, 51, 50), (50, 51, 53, 52), (52, 53, 55, 54), (54, 55, 57, 56), (56, 57, 59, 58), (58, 59, 61, 60), (3, 1, 63, 61, 59, 57, 55, 53, 51, 49, 47, 45, 43, 41, 39, 37, 35, 33, 31, 29, 27, 25, 23, 21, 19, 17, 15, 13, 11, 9, 7, 5), (60, 61, 63, 62), (62, 63, 1, 0), (0, 2, 4, 6, 8, 10, 12, 14, 16, 18, 20, 22, 24, 26, 28, 30, 32, 34, 36, 38, 40, 42, 44, 46, 48, 50, 52, 54, 56, 58, 60, 62)])
me_cylinder_001.polygons.foreach_set('use_smooth', [True] * 34)
_uv = me_cylinder_001.uv_layers.new(name='UVMap')
_uv.uv.foreach_set('vector', [1.0, 0.5, 1.0, 1.0, 0.9688, 1.0, 0.9688, 0.5, 0.9688, 0.5, 0.9688, 1.0, 0.9375, 1.0, 0.9375, 0.5, 0.9375, 0.5, 0.9375, 1.0, 0.9062, 1.0, 0.9062, 0.5, 0.9062, 0.5, 0.9062, 1.0, 0.875, 1.0, 0.875, 0.5, 0.875, 0.5, 0.875, 1.0, 0.8438, 1.0, 0.8438, 0.5, 0.8438, 0.5, 0.8438, 1.0, 0.8125, 1.0, 0.8125, 0.5, 0.8125, 0.5, 0.8125, 1.0, 0.7812, 1.0, 0.7812, 0.5, 0.7812, 0.5, 0.7812, 1.0, 0.75, 1.0, 0.75, 0.5, 0.75, 0.5, 0.75, 1.0, 0.7188, 1.0, 0.7188, 0.5, 0.7188, 0.5, 0.7188, 1.0, 0.6875, 1.0, 0.6875, 0.5, 0.6875, 0.5, 0.6875, 1.0, 0.6562, 1.0, 0.6562, 0.5, 0.6562, 0.5, 0.6562, 1.0, 0.625, 1.0, 0.625, 0.5, 0.625, 0.5, 0.625, 1.0, 0.5938, 1.0, 0.5938, 0.5, 0.5938, 0.5, 0.5938, 1.0, 0.5625, 1.0, 0.5625, 0.5, 0.5625, 0.5, 0.5625, 1.0, 0.5312, 1.0, 0.5312, 0.5, 0.5312, 0.5, 0.5312, 1.0, 0.5, 1.0, 0.5, 0.5, 0.5, 0.5, 0.5, 1.0, 0.4688, 1.0, 0.4688, 0.5, 0.4688, 0.5, 0.4688, 1.0, 0.4375, 1.0, 0.4375, 0.5, 0.4375, 0.5, 0.4375, 1.0, 0.4062, 1.0, 0.4062, 0.5, 0.4062, 0.5, 0.4062, 1.0, 0.375, 1.0, 0.375, 0.5, 0.375, 0.5, 0.375, 1.0, 0.3438, 1.0, 0.3438, 0.5, 0.3438, 0.5, 0.3438, 1.0, 0.3125, 1.0, 0.3125, 0.5, 0.3125, 0.5, 0.3125, 1.0, 0.2812, 1.0, 0.2812, 0.5, 0.2812, 0.5, 0.2812, 1.0, 0.25, 1.0, 0.25, 0.5, 0.25, 0.5, 0.25, 1.0, 0.2188, 1.0, 0.2188, 0.5, 0.2188, 0.5, 0.2188, 1.0, 0.1875, 1.0, 0.1875, 0.5, 0.1875, 0.5, 0.1875, 1.0, 0.1562, 1.0, 0.1562, 0.5, 0.1562, 0.5, 0.1562, 1.0, 0.125, 1.0, 0.125, 0.5, 0.125, 0.5, 0.125, 1.0, 0.09375, 1.0, 0.09375, 0.5, 0.09375, 0.5, 0.09375, 1.0, 0.0625, 1.0, 0.0625, 0.5, 0.2968, 0.4854, 0.25, 0.49, 0.2032, 0.4854, 0.1582, 0.4717, 0.1167, 0.4496, 0.08029, 0.4197, 0.05045, 0.3833, 0.02827, 0.3418, 0.01461, 0.2968, 0.01, 0.25, 0.01461, 0.2032, 0.02827, 0.1582, 0.05045, 0.1167, 0.08029, 0.08029, 0.1167, 0.05045, 0.1582, 0.02827, 0.2032, 0.01461, 0.25, 0.01, 0.2968, 0.01461, 0.3418, 0.02827, 0.3833, 0.05045, 0.4197, 0.08029, 0.4496, 0.1167, 0.4717, 0.1582, 0.4854, 0.2032, 0.49, 0.25, 0.4854, 0.2968, 0.4717, 0.3418, 0.4496, 0.3833, 0.4197, 0.4197, 0.3833, 0.4496, 0.3418, 0.4717, 0.0625, 0.5, 0.0625, 1.0, 0.03125, 1.0, 0.03125, 0.5, 0.03125, 0.5, 0.03125, 1.0, 0.0, 1.0, 0.0, 0.5, 0.75, 0.49, 0.7968, 0.4854, 0.8418, 0.4717, 0.8833, 0.4496, 0.9197, 0.4197, 0.9496, 0.3833, 0.9717, 0.3418, 0.9854, 0.2968, 0.99, 0.25, 0.9854, 0.2032, 0.9717, 0.1582, 0.9496, 0.1167, 0.9197, 0.08029, 0.8833, 0.05045, 0.8418, 0.02827, 0.7968, 0.01461, 0.75, 0.01, 0.7032, 0.01461, 0.6582, 0.02827, 0.6167, 0.05045, 0.5803, 0.08029, 0.5504, 0.1167, 0.5283, 0.1582, 0.5146, 0.2032, 0.51, 0.25, 0.5146, 0.2968, 0.5283, 0.3418, 0.5504, 0.3833, 0.5803, 0.4197, 0.6167, 0.4496, 0.6582, 0.4717, 0.7032, 0.4854])
me_cylinder_001.update()
me_cube_003 = bpy.data.meshes.new('Cube.003')
me_cube_003.from_pydata([(-0.6, -0.2, 0.0), (-0.6, 0.2, 0.0), (-0.2, -0.2, 0.0), (-0.2, 0.2, 0.0), (-0.6, -0.2, 1.2), (-0.6, 0.2, 1.2), (-0.2, 0.2, 1.2), (-0.2, -0.2, 1.2)], [], [(1, 3, 2, 0), (4, 5, 1, 0), (6, 5, 4, 7), (6, 7, 2, 3), (5, 6, 3, 1), (7, 4, 0, 2)])
me_cube_003.polygons.foreach_set('use_smooth', [True] * 6)
_uv = me_cube_003.uv_layers.new(name='UVMap')
_uv.uv.foreach_set('vector', [0.125, 0.5, 0.375, 0.5, 0.375, 0.75, 0.125, 0.75, 0.875, 0.75, 0.875, 0.5, 0.125, 0.5, 0.125, 0.75, 0.625, 0.5, 0.875, 0.5, 0.875, 0.75, 0.625, 0.75, 0.625, 0.5, 0.625, 0.75, 0.375, 0.75, 0.375, 0.5, 0.875, 0.5, 0.625, 0.5, 0.375, 0.5, 0.125, 0.5, 0.625, 0.75, 0.875, 0.75, 0.125, 0.75, 0.375, 0.75])
me_cube_003.update()

# ---- objects
ob_cube = bpy.data.objects.new('Cube', me_cube_001)
ob_cylinder = bpy.data.objects.new('Cylinder', me_cylinder)
ob_cube_001 = bpy.data.objects.new('Cube.001', me_cube_002)
ob_cylinder_001 = bpy.data.objects.new('Cylinder.001', me_cylinder_001)
ob_cube_002 = bpy.data.objects.new('Cube.002', me_cube_003)

# ---- transforms, parenting, visibility, modifiers, constraints
ob_cube.location = (0.0, 0.0, 0.0)
ob_cube.scale = (0.2, 0.2, 0.2)
_m = ob_cube.modifiers.new('Auto Smooth', 'NODES')
_m.node_group = ng_auto_smooth
_gi = [s.identifier for s in ng_auto_smooth.interface.items_tree if s.item_type == 'SOCKET' and s.in_out == 'INPUT']
_m[_gi[1]] = 0.5236  # Angle
ob_cylinder.location = (0.0, 0.0, 1.0)
_m = ob_cylinder.modifiers.new('Auto Smooth', 'NODES')
_m.node_group = ng_auto_smooth
_gi = [s.identifier for s in ng_auto_smooth.interface.items_tree if s.item_type == 'SOCKET' and s.in_out == 'INPUT']
_m[_gi[1]] = 0.5236  # Angle
ob_cube_001.location = (0.0, 0.0, 1.0)
_m = ob_cube_001.modifiers.new('Auto Smooth', 'NODES')
_m.node_group = ng_auto_smooth
_gi = [s.identifier for s in ng_auto_smooth.interface.items_tree if s.item_type == 'SOCKET' and s.in_out == 'INPUT']
_m[_gi[1]] = 0.5236  # Angle
ob_cylinder_001.location = (0.0, 0.0, 2.0)
_m = ob_cylinder_001.modifiers.new('Auto Smooth', 'NODES')
_m.node_group = ng_auto_smooth
_gi = [s.identifier for s in ng_auto_smooth.interface.items_tree if s.item_type == 'SOCKET' and s.in_out == 'INPUT']
_m[_gi[1]] = 0.5236  # Angle
ob_cube_002.location = (0.0, 0.0, 2.0)
_m = ob_cube_002.modifiers.new('Auto Smooth', 'NODES')
_m.node_group = ng_auto_smooth
_gi = [s.identifier for s in ng_auto_smooth.interface.items_tree if s.item_type == 'SOCKET' and s.in_out == 'INPUT']
_m[_gi[1]] = 0.5236  # Angle

# ---- collection membership
col_collection.objects.link(ob_cube)
col_collection.objects.link(ob_cylinder)
col_collection.objects.link(ob_cube_001)
col_collection.objects.link(ob_cylinder_001)
col_collection.objects.link(ob_cube_002)

# ---- scene / render settings (as saved in the file)
scene.frame_start = 1; scene.frame_end = 250; scene.frame_set(1)
scene.render.engine = 'BLENDER_EEVEE_NEXT'
scene.cycles.sampling_pattern = 'TABULATED_SOBOL'
bpy.context.view_layer.update()

# ---- added for rendering (the .blend has no active camera and no usable light): camera, sun
cam_auto = bpy.data.cameras.new('AutoCamera')
cam_auto.lens = 50.0
cam_auto.sensor_width = 36.0
cam_auto.clip_end = 1000.0
ob_auto_camera = bpy.data.objects.new('AutoCamera', cam_auto)
scene.collection.objects.link(ob_auto_camera)
ob_auto_camera.location = (3.26302, -3.91563, 4.21042)
ob_auto_camera.rotation_euler = (1.09748, -7.21219e-08, 0.694738)
scene.camera = ob_auto_camera
light_auto_sun = bpy.data.lights.new('AutoSun', 'SUN')
light_auto_sun.energy = 3.0
light_auto_sun.angle = 0.0523599
ob_auto_sun = bpy.data.objects.new('AutoSun', light_auto_sun)
scene.collection.objects.link(ob_auto_sun)
ob_auto_sun.rotation_euler = (0.872665, 0.174533, 0.523599)
bpy.context.view_layer.update()
